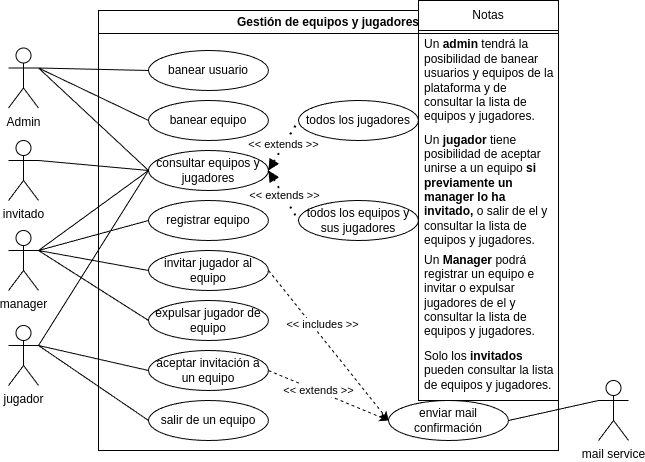

The diagram above was exported from draw.io. Its source (the exported page's mxGraphModel, read from the mxfile embedded in the PNG):
<mxGraphModel dx="801" dy="448" grid="1" gridSize="10" guides="1" tooltips="1" connect="1" arrows="1" fold="1" page="1" pageScale="1" pageWidth="827" pageHeight="1169" math="0" shadow="0">
  <root>
    <mxCell id="s9KWFJgufZ2AN4q4MI5O-0" />
    <mxCell id="s9KWFJgufZ2AN4q4MI5O-1" parent="s9KWFJgufZ2AN4q4MI5O-0" />
    <mxCell id="s9KWFJgufZ2AN4q4MI5O-2" value="Admin" style="shape=umlActor;verticalLabelPosition=bottom;verticalAlign=top;html=1;outlineConnect=0;" parent="s9KWFJgufZ2AN4q4MI5O-1" vertex="1">
      <mxGeometry x="100" y="307.5" width="30" height="60" as="geometry" />
    </mxCell>
    <mxCell id="s9KWFJgufZ2AN4q4MI5O-3" value="invitado" style="shape=umlActor;verticalLabelPosition=bottom;verticalAlign=top;html=1;outlineConnect=0;" parent="s9KWFJgufZ2AN4q4MI5O-1" vertex="1">
      <mxGeometry x="100" y="400" width="30" height="60" as="geometry" />
    </mxCell>
    <mxCell id="s9KWFJgufZ2AN4q4MI5O-4" value="manager" style="shape=umlActor;verticalLabelPosition=bottom;verticalAlign=top;html=1;outlineConnect=0;" parent="s9KWFJgufZ2AN4q4MI5O-1" vertex="1">
      <mxGeometry x="100" y="490" width="30" height="60" as="geometry" />
    </mxCell>
    <mxCell id="s9KWFJgufZ2AN4q4MI5O-5" value="Gestión de equipos y jugadores" style="swimlane;whiteSpace=wrap;html=1;" parent="s9KWFJgufZ2AN4q4MI5O-1" vertex="1">
      <mxGeometry x="190" y="270" width="460" height="440" as="geometry" />
    </mxCell>
    <mxCell id="s9KWFJgufZ2AN4q4MI5O-6" value="banear equipo" style="ellipse;whiteSpace=wrap;html=1;" parent="s9KWFJgufZ2AN4q4MI5O-5" vertex="1">
      <mxGeometry x="50" y="90" width="120" height="40" as="geometry" />
    </mxCell>
    <mxCell id="s9KWFJgufZ2AN4q4MI5O-7" value="banear usuario" style="ellipse;whiteSpace=wrap;html=1;" parent="s9KWFJgufZ2AN4q4MI5O-5" vertex="1">
      <mxGeometry x="50" y="40" width="120" height="40" as="geometry" />
    </mxCell>
    <mxCell id="s9KWFJgufZ2AN4q4MI5O-8" value="consultar equipos y jugadores" style="ellipse;whiteSpace=wrap;html=1;fontStyle=0" parent="s9KWFJgufZ2AN4q4MI5O-5" vertex="1">
      <mxGeometry x="50" y="140" width="120" height="40" as="geometry" />
    </mxCell>
    <mxCell id="s9KWFJgufZ2AN4q4MI5O-12" value="salir de un equipo" style="ellipse;whiteSpace=wrap;html=1;" parent="s9KWFJgufZ2AN4q4MI5O-5" vertex="1">
      <mxGeometry x="50" y="390" width="120" height="40" as="geometry" />
    </mxCell>
    <mxCell id="s9KWFJgufZ2AN4q4MI5O-13" value="aceptar invitación a un equipo" style="ellipse;whiteSpace=wrap;html=1;" parent="s9KWFJgufZ2AN4q4MI5O-5" vertex="1">
      <mxGeometry x="50" y="340" width="120" height="40" as="geometry" />
    </mxCell>
    <mxCell id="s9KWFJgufZ2AN4q4MI5O-17" value="" style="endArrow=classic;html=1;rounded=0;exitX=1;exitY=0.5;exitDx=0;exitDy=0;entryX=0;entryY=0.5;entryDx=0;entryDy=0;dashed=1;" parent="s9KWFJgufZ2AN4q4MI5O-5" source="s9KWFJgufZ2AN4q4MI5O-13" target="s9KWFJgufZ2AN4q4MI5O-14" edge="1">
      <mxGeometry width="50" height="50" relative="1" as="geometry">
        <mxPoint x="180" y="345" as="sourcePoint" />
        <mxPoint x="300" y="365" as="targetPoint" />
      </mxGeometry>
    </mxCell>
    <mxCell id="s9KWFJgufZ2AN4q4MI5O-18" value="&amp;lt;&amp;lt; extends &amp;gt;&amp;gt;" style="edgeLabel;html=1;align=center;verticalAlign=middle;resizable=0;points=[];" parent="s9KWFJgufZ2AN4q4MI5O-17" connectable="0" vertex="1">
      <mxGeometry x="-0.1669" y="1" relative="1" as="geometry">
        <mxPoint as="offset" />
      </mxGeometry>
    </mxCell>
    <mxCell id="s9KWFJgufZ2AN4q4MI5O-19" value="" style="endArrow=classic;html=1;rounded=0;exitX=1;exitY=0.5;exitDx=0;exitDy=0;entryX=0;entryY=0.5;entryDx=0;entryDy=0;dashed=1;" parent="s9KWFJgufZ2AN4q4MI5O-5" source="OftTXrc0wQ2nJeZbehzp-6" target="s9KWFJgufZ2AN4q4MI5O-14" edge="1">
      <mxGeometry width="50" height="50" relative="1" as="geometry">
        <mxPoint x="180" y="425" as="sourcePoint" />
        <mxPoint x="230" y="375" as="targetPoint" />
      </mxGeometry>
    </mxCell>
    <mxCell id="s9KWFJgufZ2AN4q4MI5O-20" value="&amp;lt;&amp;lt; includes &amp;gt;&amp;gt;" style="edgeLabel;html=1;align=center;verticalAlign=middle;resizable=0;points=[];" parent="s9KWFJgufZ2AN4q4MI5O-19" connectable="0" vertex="1">
      <mxGeometry x="-0.2923" y="-1" relative="1" as="geometry">
        <mxPoint x="12" as="offset" />
      </mxGeometry>
    </mxCell>
    <mxCell id="s9KWFJgufZ2AN4q4MI5O-26" value="registrar equipo" style="ellipse;whiteSpace=wrap;html=1;fontStyle=0" parent="s9KWFJgufZ2AN4q4MI5O-5" vertex="1">
      <mxGeometry x="50" y="190" width="120" height="40" as="geometry" />
    </mxCell>
    <mxCell id="OftTXrc0wQ2nJeZbehzp-6" value="invitar jugador al equipo" style="ellipse;whiteSpace=wrap;html=1;fontStyle=0" parent="s9KWFJgufZ2AN4q4MI5O-5" vertex="1">
      <mxGeometry x="50" y="240" width="120" height="40" as="geometry" />
    </mxCell>
    <mxCell id="OftTXrc0wQ2nJeZbehzp-9" value="expulsar jugador de equipo" style="ellipse;whiteSpace=wrap;html=1;fontStyle=0" parent="s9KWFJgufZ2AN4q4MI5O-5" vertex="1">
      <mxGeometry x="50" y="290" width="120" height="40" as="geometry" />
    </mxCell>
    <mxCell id="s9KWFJgufZ2AN4q4MI5O-14" value="enviar mail confirmación" style="ellipse;whiteSpace=wrap;html=1;" parent="s9KWFJgufZ2AN4q4MI5O-5" vertex="1">
      <mxGeometry x="290" y="390" width="120" height="40" as="geometry" />
    </mxCell>
    <mxCell id="s9KWFJgufZ2AN4q4MI5O-15" value="mail service" style="shape=umlActor;verticalLabelPosition=bottom;verticalAlign=top;html=1;outlineConnect=0;" parent="s9KWFJgufZ2AN4q4MI5O-5" vertex="1">
      <mxGeometry x="500" y="370" width="30" height="60" as="geometry" />
    </mxCell>
    <mxCell id="s9KWFJgufZ2AN4q4MI5O-16" value="" style="endArrow=none;html=1;rounded=0;entryX=0;entryY=0.3333333333333333;entryDx=0;entryDy=0;exitX=1;exitY=0.5;exitDx=0;exitDy=0;entryPerimeter=0;" parent="s9KWFJgufZ2AN4q4MI5O-5" source="s9KWFJgufZ2AN4q4MI5O-14" target="s9KWFJgufZ2AN4q4MI5O-15" edge="1">
      <mxGeometry width="50" height="50" relative="1" as="geometry">
        <mxPoint x="290" y="445" as="sourcePoint" />
        <mxPoint x="400" y="435" as="targetPoint" />
      </mxGeometry>
    </mxCell>
    <mxCell id="8dtwL7kQgC-miXsOlteM-0" value="todos los jugadores" style="ellipse;whiteSpace=wrap;html=1;fontStyle=0" vertex="1" parent="s9KWFJgufZ2AN4q4MI5O-5">
      <mxGeometry x="200" y="90" width="120" height="40" as="geometry" />
    </mxCell>
    <mxCell id="8dtwL7kQgC-miXsOlteM-18" value="todos los equipos y sus jugadores" style="ellipse;whiteSpace=wrap;html=1;fontStyle=0" vertex="1" parent="s9KWFJgufZ2AN4q4MI5O-5">
      <mxGeometry x="200" y="190" width="120" height="40" as="geometry" />
    </mxCell>
    <mxCell id="egZnLOfZWXqsLqWvEAfU-0" value="" style="endArrow=none;dashed=1;html=1;dashPattern=1 3;strokeWidth=2;rounded=0;exitX=1;exitY=0.5;exitDx=0;exitDy=0;entryX=0;entryY=0.5;entryDx=0;entryDy=0;endFill=1;startFill=1;startArrow=block;" edge="1" parent="s9KWFJgufZ2AN4q4MI5O-5" source="s9KWFJgufZ2AN4q4MI5O-8" target="8dtwL7kQgC-miXsOlteM-0">
      <mxGeometry width="50" height="50" relative="1" as="geometry">
        <mxPoint x="220" y="190" as="sourcePoint" />
        <mxPoint x="270" y="140" as="targetPoint" />
      </mxGeometry>
    </mxCell>
    <mxCell id="egZnLOfZWXqsLqWvEAfU-1" value="&amp;lt;&amp;lt; extends &amp;gt;&amp;gt;" style="edgeLabel;html=1;align=center;verticalAlign=middle;resizable=0;points=[];" vertex="1" connectable="0" parent="egZnLOfZWXqsLqWvEAfU-0">
      <mxGeometry x="0.0271" y="1" relative="1" as="geometry">
        <mxPoint as="offset" />
      </mxGeometry>
    </mxCell>
    <mxCell id="s9KWFJgufZ2AN4q4MI5O-27" value="" style="endArrow=none;html=1;rounded=0;exitX=1;exitY=0.3333333333333333;exitDx=0;exitDy=0;exitPerimeter=0;entryX=0;entryY=0.5;entryDx=0;entryDy=0;" parent="s9KWFJgufZ2AN4q4MI5O-1" source="s9KWFJgufZ2AN4q4MI5O-2" target="s9KWFJgufZ2AN4q4MI5O-7" edge="1">
      <mxGeometry width="50" height="50" relative="1" as="geometry">
        <mxPoint x="370" y="540" as="sourcePoint" />
        <mxPoint x="420" y="490" as="targetPoint" />
      </mxGeometry>
    </mxCell>
    <mxCell id="s9KWFJgufZ2AN4q4MI5O-28" value="" style="endArrow=none;html=1;rounded=0;entryX=0;entryY=0.5;entryDx=0;entryDy=0;exitX=1;exitY=0.3333333333333333;exitDx=0;exitDy=0;exitPerimeter=0;" parent="s9KWFJgufZ2AN4q4MI5O-1" source="s9KWFJgufZ2AN4q4MI5O-2" target="s9KWFJgufZ2AN4q4MI5O-6" edge="1">
      <mxGeometry width="50" height="50" relative="1" as="geometry">
        <mxPoint x="130" y="330" as="sourcePoint" />
        <mxPoint x="268" y="396" as="targetPoint" />
      </mxGeometry>
    </mxCell>
    <mxCell id="OftTXrc0wQ2nJeZbehzp-0" value="" style="endArrow=none;html=1;rounded=0;entryX=0;entryY=0.5;entryDx=0;entryDy=0;exitX=1;exitY=0.3333333333333333;exitDx=0;exitDy=0;exitPerimeter=0;" parent="s9KWFJgufZ2AN4q4MI5O-1" source="s9KWFJgufZ2AN4q4MI5O-2" target="s9KWFJgufZ2AN4q4MI5O-8" edge="1">
      <mxGeometry width="50" height="50" relative="1" as="geometry">
        <mxPoint x="130" y="330" as="sourcePoint" />
        <mxPoint x="250" y="390" as="targetPoint" />
      </mxGeometry>
    </mxCell>
    <mxCell id="OftTXrc0wQ2nJeZbehzp-1" value="" style="endArrow=none;html=1;rounded=0;exitX=1;exitY=0.3333333333333333;exitDx=0;exitDy=0;exitPerimeter=0;" parent="s9KWFJgufZ2AN4q4MI5O-1" source="s9KWFJgufZ2AN4q4MI5O-3" edge="1">
      <mxGeometry width="50" height="50" relative="1" as="geometry">
        <mxPoint x="140" y="340" as="sourcePoint" />
        <mxPoint x="240" y="430" as="targetPoint" />
      </mxGeometry>
    </mxCell>
    <mxCell id="OftTXrc0wQ2nJeZbehzp-2" value="" style="endArrow=none;html=1;rounded=0;exitX=1;exitY=0.3333333333333333;exitDx=0;exitDy=0;exitPerimeter=0;entryX=0;entryY=0.5;entryDx=0;entryDy=0;" parent="s9KWFJgufZ2AN4q4MI5O-1" source="s9KWFJgufZ2AN4q4MI5O-4" target="s9KWFJgufZ2AN4q4MI5O-8" edge="1">
      <mxGeometry width="50" height="50" relative="1" as="geometry">
        <mxPoint x="140" y="440" as="sourcePoint" />
        <mxPoint x="250" y="440" as="targetPoint" />
      </mxGeometry>
    </mxCell>
    <mxCell id="s9KWFJgufZ2AN4q4MI5O-11" value="jugador" style="shape=umlActor;verticalLabelPosition=bottom;verticalAlign=top;html=1;outlineConnect=0;" parent="s9KWFJgufZ2AN4q4MI5O-1" vertex="1">
      <mxGeometry x="100" y="585" width="30" height="60" as="geometry" />
    </mxCell>
    <mxCell id="OftTXrc0wQ2nJeZbehzp-3" value="" style="endArrow=none;html=1;rounded=0;entryX=0;entryY=0.5;entryDx=0;entryDy=0;exitX=1;exitY=0.3333333333333333;exitDx=0;exitDy=0;exitPerimeter=0;" parent="s9KWFJgufZ2AN4q4MI5O-1" source="s9KWFJgufZ2AN4q4MI5O-11" target="s9KWFJgufZ2AN4q4MI5O-8" edge="1">
      <mxGeometry width="50" height="50" relative="1" as="geometry">
        <mxPoint x="140" y="530" as="sourcePoint" />
        <mxPoint x="250" y="440" as="targetPoint" />
      </mxGeometry>
    </mxCell>
    <mxCell id="OftTXrc0wQ2nJeZbehzp-4" value="" style="endArrow=none;html=1;rounded=0;exitX=1;exitY=0.3333333333333333;exitDx=0;exitDy=0;exitPerimeter=0;entryX=0;entryY=0.5;entryDx=0;entryDy=0;" parent="s9KWFJgufZ2AN4q4MI5O-1" source="s9KWFJgufZ2AN4q4MI5O-4" target="s9KWFJgufZ2AN4q4MI5O-26" edge="1">
      <mxGeometry width="50" height="50" relative="1" as="geometry">
        <mxPoint x="140" y="520" as="sourcePoint" />
        <mxPoint x="250" y="440" as="targetPoint" />
      </mxGeometry>
    </mxCell>
    <mxCell id="OftTXrc0wQ2nJeZbehzp-5" value="" style="endArrow=none;html=1;rounded=0;exitX=1;exitY=0.3333333333333333;exitDx=0;exitDy=0;exitPerimeter=0;entryX=0;entryY=0.5;entryDx=0;entryDy=0;" parent="s9KWFJgufZ2AN4q4MI5O-1" source="s9KWFJgufZ2AN4q4MI5O-4" target="OftTXrc0wQ2nJeZbehzp-6" edge="1">
      <mxGeometry width="50" height="50" relative="1" as="geometry">
        <mxPoint x="130" y="560" as="sourcePoint" />
        <mxPoint x="250" y="490" as="targetPoint" />
      </mxGeometry>
    </mxCell>
    <mxCell id="OftTXrc0wQ2nJeZbehzp-10" value="" style="endArrow=none;html=1;rounded=0;entryX=0;entryY=0.5;entryDx=0;entryDy=0;" parent="s9KWFJgufZ2AN4q4MI5O-1" target="OftTXrc0wQ2nJeZbehzp-9" edge="1">
      <mxGeometry width="50" height="50" relative="1" as="geometry">
        <mxPoint x="130" y="510" as="sourcePoint" />
        <mxPoint x="250" y="540" as="targetPoint" />
      </mxGeometry>
    </mxCell>
    <mxCell id="OftTXrc0wQ2nJeZbehzp-11" value="" style="endArrow=none;html=1;rounded=0;entryX=0;entryY=0.5;entryDx=0;entryDy=0;exitX=1;exitY=0.3333333333333333;exitDx=0;exitDy=0;exitPerimeter=0;" parent="s9KWFJgufZ2AN4q4MI5O-1" source="s9KWFJgufZ2AN4q4MI5O-11" target="s9KWFJgufZ2AN4q4MI5O-13" edge="1">
      <mxGeometry width="50" height="50" relative="1" as="geometry">
        <mxPoint x="140" y="520" as="sourcePoint" />
        <mxPoint x="250" y="590" as="targetPoint" />
      </mxGeometry>
    </mxCell>
    <mxCell id="OftTXrc0wQ2nJeZbehzp-12" value="" style="endArrow=none;html=1;rounded=0;entryX=0;entryY=0.5;entryDx=0;entryDy=0;exitX=1;exitY=0.3333333333333333;exitDx=0;exitDy=0;exitPerimeter=0;" parent="s9KWFJgufZ2AN4q4MI5O-1" source="s9KWFJgufZ2AN4q4MI5O-11" target="s9KWFJgufZ2AN4q4MI5O-12" edge="1">
      <mxGeometry width="50" height="50" relative="1" as="geometry">
        <mxPoint x="140" y="615" as="sourcePoint" />
        <mxPoint x="250" y="640" as="targetPoint" />
      </mxGeometry>
    </mxCell>
    <mxCell id="s9KWFJgufZ2AN4q4MI5O-21" value="Notas" style="swimlane;fontStyle=0;childLayout=stackLayout;horizontal=1;startSize=30;horizontalStack=0;resizeParent=1;resizeParentMax=0;resizeLast=0;collapsible=1;marginBottom=0;whiteSpace=wrap;html=1;" parent="s9KWFJgufZ2AN4q4MI5O-1" vertex="1">
      <mxGeometry x="510" y="260" width="140" height="400" as="geometry" />
    </mxCell>
    <mxCell id="s9KWFJgufZ2AN4q4MI5O-22" value="Un &lt;b&gt;admin&lt;/b&gt; tendrá la posibilidad de&amp;nbsp;&lt;span style=&quot;background-color: transparent; color: light-dark(rgb(0, 0, 0), rgb(255, 255, 255));&quot;&gt;banear usuarios y equipos de la &lt;/span&gt;&lt;span style=&quot;background-color: transparent; color: light-dark(rgb(0, 0, 0), rgb(255, 255, 255));&quot;&gt;plataforma y de consultar la lista de equipos y jugadores&lt;/span&gt;&lt;span style=&quot;background-color: transparent; color: light-dark(rgb(0, 0, 0), rgb(255, 255, 255));&quot;&gt;.&lt;/span&gt;" style="text;strokeColor=none;fillColor=none;align=left;verticalAlign=middle;spacingLeft=4;spacingRight=4;overflow=hidden;points=[[0,0.5],[1,0.5]];portConstraint=eastwest;rotatable=0;whiteSpace=wrap;html=1;" parent="s9KWFJgufZ2AN4q4MI5O-21" vertex="1">
      <mxGeometry y="30" width="140" height="100" as="geometry" />
    </mxCell>
    <mxCell id="s9KWFJgufZ2AN4q4MI5O-23" value="Un &lt;b&gt;jugador &lt;/b&gt;tiene posibilidad de aceptar unirse a un equipo &lt;b&gt;si previamente un manager lo ha invitado,&amp;nbsp;&lt;/b&gt;o salir de el y consultar la lista de equipos y jugadores.&lt;div&gt;&lt;br&gt;&lt;/div&gt;" style="text;strokeColor=none;fillColor=none;align=left;verticalAlign=middle;spacingLeft=4;spacingRight=4;overflow=hidden;points=[[0,0.5],[1,0.5]];portConstraint=eastwest;rotatable=0;whiteSpace=wrap;html=1;" parent="s9KWFJgufZ2AN4q4MI5O-21" vertex="1">
      <mxGeometry y="130" width="140" height="120" as="geometry" />
    </mxCell>
    <mxCell id="s9KWFJgufZ2AN4q4MI5O-24" value="Un &lt;b&gt;Manager&lt;/b&gt; podrá registrar un equipo e invitar o expulsar jugadores de el y consultar la lista de equipos y jugadores.&lt;div&gt;&lt;br&gt;&lt;/div&gt;" style="text;strokeColor=none;fillColor=none;align=left;verticalAlign=middle;spacingLeft=4;spacingRight=4;overflow=hidden;points=[[0,0.5],[1,0.5]];portConstraint=eastwest;rotatable=0;whiteSpace=wrap;html=1;" parent="s9KWFJgufZ2AN4q4MI5O-21" vertex="1">
      <mxGeometry y="250" width="140" height="90" as="geometry" />
    </mxCell>
    <mxCell id="s9KWFJgufZ2AN4q4MI5O-25" value="Solo los &lt;b&gt;invitados &lt;/b&gt;pueden consultar la lista de equipos y jugadores." style="text;strokeColor=none;fillColor=none;align=left;verticalAlign=middle;spacingLeft=4;spacingRight=4;overflow=hidden;points=[[0,0.5],[1,0.5]];portConstraint=eastwest;rotatable=0;whiteSpace=wrap;html=1;" parent="s9KWFJgufZ2AN4q4MI5O-21" vertex="1">
      <mxGeometry y="340" width="140" height="60" as="geometry" />
    </mxCell>
    <mxCell id="egZnLOfZWXqsLqWvEAfU-2" value="" style="endArrow=none;dashed=1;html=1;dashPattern=1 3;strokeWidth=2;rounded=0;entryX=0;entryY=0.5;entryDx=0;entryDy=0;endFill=1;startFill=1;startArrow=block;" edge="1" parent="s9KWFJgufZ2AN4q4MI5O-1" target="8dtwL7kQgC-miXsOlteM-18">
      <mxGeometry width="50" height="50" relative="1" as="geometry">
        <mxPoint x="360" y="430" as="sourcePoint" />
        <mxPoint x="400" y="390" as="targetPoint" />
      </mxGeometry>
    </mxCell>
    <mxCell id="egZnLOfZWXqsLqWvEAfU-3" value="&amp;lt;&amp;lt; extends &amp;gt;&amp;gt;" style="edgeLabel;html=1;align=center;verticalAlign=middle;resizable=0;points=[];" vertex="1" connectable="0" parent="egZnLOfZWXqsLqWvEAfU-2">
      <mxGeometry x="0.0271" y="1" relative="1" as="geometry">
        <mxPoint as="offset" />
      </mxGeometry>
    </mxCell>
  </root>
</mxGraphModel>